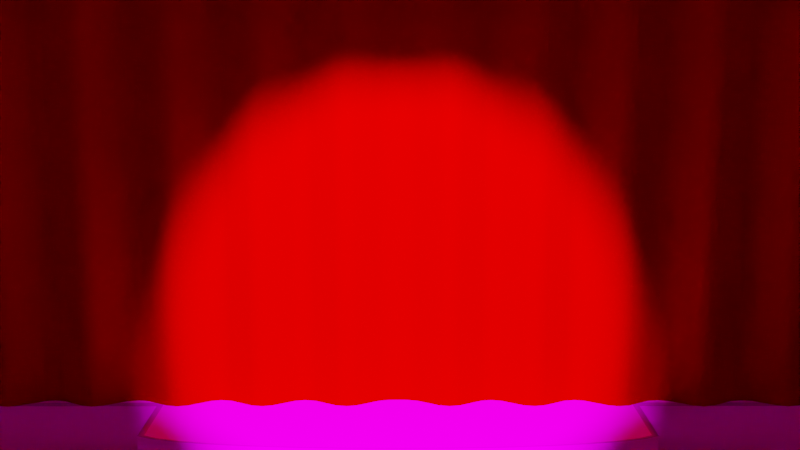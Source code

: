 # Source: stage.blend  (saved by Blender 2.82.7; exported with 4.5.12 LTS)
import bpy
from mathutils import Matrix  # noqa: F401  (used for matrix-valued properties, if any)

bpy.ops.wm.read_factory_settings(use_empty=True)
scene = bpy.context.scene
scene.name = 'Scene'

# ---- collections
col_collection = bpy.data.collections.new('Collection'); scene.collection.children.link(col_collection)

# ---- images (referenced by path relative to the original .blend; pixels are not part of the script)
import os
ASSET_DIR = os.environ.get("B2B_ASSET_DIR", "")  # directory of the original .blend (textures are referenced by path, not embedded)
HERE = os.path.dirname(os.path.abspath(__file__))  # packed textures are extracted next to this script under _unpacked/

def load_image(name, relpath, width, height, colorspace="sRGB"):
    """Load a texture the original file referenced (path relative to the .blend, or extracted next to this script)."""
    p = next((c for c in (os.path.join(HERE, relpath), os.path.join(ASSET_DIR, relpath)) if relpath and os.path.exists(c)), "")
    if p:
        img = bpy.data.images.load(p, check_existing=True)
        img.name = name
    else:  # same state as the original file: an image datablock whose file is absent (Cycles renders it pink)
        img = bpy.data.images.new(name, width, height)
        img.source = "FILE"
        img.filepath = "//" + (relpath or name)
    img.colorspace_settings.name = colorspace
    return img
img_wood2_color_jpg_001 = load_image('wood2_COLOR.jpg.001', 'wood2_COLOR.jpg', 1024, 1024, 'sRGB')
img_diffuse_png_001 = load_image('diffuse.png.001', 'diffuse.png', 1024, 1024, 'sRGB')
img_bump_png_001 = load_image('bump.png.001', 'bump.png', 1024, 1024, 'sRGB')
img_painted_wall_png = load_image('painted_wall.png', 'painted_wall.png', 1024, 1024, 'sRGB')

# ---- materials (node trees are filled in below, after node groups)
mat_material_002 = bpy.data.materials.new('Material.002')
mat_material_002.use_transparent_shadow = False
mat_material = bpy.data.materials.new('Material')
mat_material.use_transparent_shadow = False
mat_material_001 = bpy.data.materials.new('Material.001')
mat_material_001.use_transparent_shadow = False
mat_back = bpy.data.materials.new('back')
mat_back.use_transparent_shadow = False
mat_floor = bpy.data.materials.new('floor')
mat_floor.use_transparent_shadow = False
mat_sides = bpy.data.materials.new('sides')
mat_sides.use_transparent_shadow = False
mat_front = bpy.data.materials.new('front')
mat_front.use_transparent_shadow = False
mat_ceiling = bpy.data.materials.new('ceiling')
mat_ceiling.use_transparent_shadow = False

# ---- material node trees
mat_material_002.use_nodes = True; mat_material_002.node_tree.nodes.clear()
_N = mat_material_002.node_tree.nodes; _L = mat_material_002.node_tree.links
n0 = _N.new('ShaderNodeOutputMaterial'); n0.name = 'Material Output'; n0.location = (300, 300)
n1 = _N.new('ShaderNodeBsdfPrincipled'); n1.name = 'Principled BSDF'; n1.location = (10, 300)
n1.distribution = 'GGX'
n1.subsurface_method = 'BURLEY'
n1.inputs[2].default_value = 1.0
n1.inputs[3].default_value = 1.45
n1.inputs[13].default_value = 0.0
n1.inputs[27].default_value = (0.0, 0.0, 0.0, 1.0)
n1.inputs[28].default_value = 1.0
n2 = _N.new('ShaderNodeTexImage'); n2.name = 'Image Texture'; n2.location = (-415, 276)
n2.image = img_wood2_color_jpg_001
_L.new(n1.outputs[0], n0.inputs[0])
_L.new(n2.outputs[0], n1.inputs[0])
n0.is_active_output = True
mat_material.use_nodes = True; mat_material.node_tree.nodes.clear()
_N = mat_material.node_tree.nodes; _L = mat_material.node_tree.links
n0 = _N.new('ShaderNodeOutputMaterial'); n0.name = 'Material Output'; n0.location = (300, 300)
n1 = _N.new('ShaderNodeBsdfPrincipled'); n1.name = 'Principled BSDF'; n1.location = (10, 300)
n1.distribution = 'GGX'
n1.subsurface_method = 'BURLEY'
n1.inputs[2].default_value = 1.0
n1.inputs[3].default_value = 1.45
n1.inputs[13].default_value = 0.0
n1.inputs[27].default_value = (0.0, 0.0, 0.0, 1.0)
n1.inputs[28].default_value = 1.0
n2 = _N.new('ShaderNodeTexImage'); n2.name = 'Image Texture'; n2.location = (-839, 259)
n2.image = img_wood2_color_jpg_001
n3 = _N.new('ShaderNodeRGB'); n3.name = 'RGB'; n3.location = (-690, 4)
n3.outputs[0].default_value = (0.6038, 0.6038, 0.6038, 1.0)
n4 = _N.new('ShaderNodeMix'); n4.name = 'Mix'; n4.location = (-346, 114)
n4.width = 215
n4.data_type = 'RGBA'
n4.blend_type = 'MULTIPLY'
n4.inputs[0].default_value = 1.0
_L.new(n1.outputs[0], n0.inputs[0])
_L.new(n2.outputs[0], n4.inputs[6])
_L.new(n4.outputs[2], n1.inputs[0])
_L.new(n3.outputs[0], n4.inputs[7])
n0.is_active_output = True
mat_material_001.use_nodes = True; mat_material_001.node_tree.nodes.clear()
_N = mat_material_001.node_tree.nodes; _L = mat_material_001.node_tree.links
n0 = _N.new('ShaderNodeOutputMaterial'); n0.name = 'Material Output'; n0.location = (300, 300)
n1 = _N.new('ShaderNodeBsdfPrincipled'); n1.name = 'Principled BSDF'; n1.location = (10, 300)
n1.distribution = 'GGX'
n1.subsurface_method = 'BURLEY'
n1.inputs[2].default_value = 0.0
n1.inputs[3].default_value = 1.45
n1.inputs[13].default_value = 0.0
n1.inputs[20].default_value = 0.0
n1.inputs[27].default_value = (0.0, 0.0, 0.0, 1.0)
n1.inputs[28].default_value = 1.0
n2 = _N.new('ShaderNodeRGB'); n2.name = 'RGB'; n2.location = (-305, 233)
n2.outputs[0].default_value = (0.3421, 0.0, 0.0, 1.0)
_L.new(n1.outputs[0], n0.inputs[0])
_L.new(n2.outputs[0], n1.inputs[0])
n0.is_active_output = True
mat_back.use_nodes = True; mat_back.node_tree.nodes.clear()
_N = mat_back.node_tree.nodes; _L = mat_back.node_tree.links
n0 = _N.new('ShaderNodeOutputMaterial'); n0.name = 'Material Output'; n0.location = (300, 300)
n1 = _N.new('ShaderNodeBsdfPrincipled'); n1.name = 'Principled BSDF'; n1.location = (10, 300)
n1.distribution = 'GGX'
n1.subsurface_method = 'BURLEY'
n1.inputs[3].default_value = 1.45
n1.inputs[27].default_value = (0.0, 0.0, 0.0, 1.0)
n1.inputs[28].default_value = 1.0
_L.new(n1.outputs[0], n0.inputs[0])
n0.is_active_output = True
mat_floor.use_nodes = True; mat_floor.node_tree.nodes.clear()
_N = mat_floor.node_tree.nodes; _L = mat_floor.node_tree.links
n0 = _N.new('ShaderNodeOutputMaterial'); n0.name = 'Material Output'; n0.location = (300, 300)
n1 = _N.new('ShaderNodeBsdfPrincipled'); n1.name = 'Principled BSDF'; n1.location = (10, 300)
n1.distribution = 'GGX'
n1.subsurface_method = 'BURLEY'
n1.inputs[3].default_value = 1.45
n1.inputs[27].default_value = (0.0, 0.0, 0.0, 1.0)
n1.inputs[28].default_value = 1.0
n2 = _N.new('ShaderNodeBump'); n2.name = 'Bump'; n2.location = (-378, -134)
n2.inputs[1].default_value = 1.0
n2.inputs[2].default_value = 1.0
n3 = _N.new('ShaderNodeNormalMap'); n3.name = 'Normal Map'; n3.location = (-655, -218)
n4 = _N.new('ShaderNodeTexImage'); n4.name = 'Image Texture'; n4.location = (-476, 220)
n4.image = img_diffuse_png_001
n5 = _N.new('ShaderNodeTexImage'); n5.name = 'Image Texture.001'; n5.location = (-991, -287)
n5.image = img_bump_png_001
_L.new(n1.outputs[0], n0.inputs[0])
_L.new(n4.outputs[0], n1.inputs[0])
_L.new(n3.outputs[0], n2.inputs[4])
_L.new(n2.outputs[0], n1.inputs[5])
_L.new(n5.outputs[0], n3.inputs[1])
n0.is_active_output = True
mat_sides.use_nodes = True; mat_sides.node_tree.nodes.clear()
_N = mat_sides.node_tree.nodes; _L = mat_sides.node_tree.links
n0 = _N.new('ShaderNodeOutputMaterial'); n0.name = 'Material Output'; n0.location = (300, 300)
n1 = _N.new('ShaderNodeBsdfPrincipled'); n1.name = 'Principled BSDF'; n1.location = (10, 300)
n1.distribution = 'GGX'
n1.subsurface_method = 'BURLEY'
n1.inputs[3].default_value = 1.45
n1.inputs[27].default_value = (0.0, 0.0, 0.0, 1.0)
n1.inputs[28].default_value = 1.0
n2 = _N.new('ShaderNodeTexImage'); n2.name = 'Image Texture'; n2.location = (-433, 261)
n2.image = img_painted_wall_png
_L.new(n1.outputs[0], n0.inputs[0])
_L.new(n2.outputs[0], n1.inputs[0])
n0.is_active_output = True
mat_front.use_nodes = True; mat_front.node_tree.nodes.clear()
_N = mat_front.node_tree.nodes; _L = mat_front.node_tree.links
n0 = _N.new('ShaderNodeOutputMaterial'); n0.name = 'Material Output'; n0.location = (300, 300)
n1 = _N.new('ShaderNodeBsdfPrincipled'); n1.name = 'Principled BSDF'; n1.location = (10, 300)
n1.distribution = 'GGX'
n1.subsurface_method = 'BURLEY'
n1.inputs[2].default_value = 1.0
n1.inputs[3].default_value = 1.45
n1.inputs[13].default_value = 0.0
n1.inputs[27].default_value = (0.0, 0.0, 0.0, 1.0)
n1.inputs[28].default_value = 1.0
n2 = _N.new('ShaderNodeTexImage'); n2.name = 'Image Texture'; n2.location = (-375, 243)
n2.image = img_wood2_color_jpg_001
_L.new(n1.outputs[0], n0.inputs[0])
_L.new(n2.outputs[0], n1.inputs[0])
n0.is_active_output = True
mat_ceiling.use_nodes = True; mat_ceiling.node_tree.nodes.clear()
_N = mat_ceiling.node_tree.nodes; _L = mat_ceiling.node_tree.links
n0 = _N.new('ShaderNodeOutputMaterial'); n0.name = 'Material Output'; n0.location = (300, 300)
n1 = _N.new('ShaderNodeBsdfPrincipled'); n1.name = 'Principled BSDF'; n1.location = (10, 300)
n1.distribution = 'GGX'
n1.subsurface_method = 'BURLEY'
n1.inputs[2].default_value = 1.0
n1.inputs[3].default_value = 1.45
n1.inputs[13].default_value = 0.0
n1.inputs[27].default_value = (0.0, 0.0, 0.0, 1.0)
n1.inputs[28].default_value = 1.0
n2 = _N.new('ShaderNodeTexImage'); n2.name = 'Image Texture'; n2.location = (-535, 174)
n2.image = img_wood2_color_jpg_001
_L.new(n1.outputs[0], n0.inputs[0])
_L.new(n2.outputs[0], n1.inputs[0])
n0.is_active_output = True

# ---- world
world_world = bpy.data.worlds.new('World'); scene.world = world_world
world_world.use_nodes = True; world_world.node_tree.nodes.clear()
_N = world_world.node_tree.nodes; _L = world_world.node_tree.links
n0 = _N.new('ShaderNodeOutputWorld'); n0.name = 'World Output'; n0.location = (300, 300)
n1 = _N.new('ShaderNodeBackground'); n1.name = 'Background'; n1.location = (10, 300)
n1.inputs[0].default_value = (0.05088, 0.05088, 0.05088, 1.0)
_L.new(n1.outputs[0], n0.inputs[0])
n0.is_active_output = True
world_world.color = (0.05088, 0.05088, 0.05088)
world_world.use_sun_shadow = False
world_world.sun_shadow_jitter_overblur = 0.0

# ---- cameras
cam_camera_001 = bpy.data.cameras.new('Camera.001')

# ---- lights
light_spot = bpy.data.lights.new('Spot', 'SPOT')
light_spot.transmission_factor = 0.0
light_spot.energy = 1e+04
light_spot.shadow_soft_size = 0.25
light_spot.shadow_maximum_resolution = 0.006
light_spot.use_absolute_resolution = True
light_spot.spot_size = 0.4363
light_spot_001 = bpy.data.lights.new('Spot.001', 'SPOT')
light_spot_001.transmission_factor = 0.0
light_spot_001.energy = 1e+04
light_spot_001.shadow_soft_size = 0.25
light_spot_001.shadow_maximum_resolution = 0.006
light_spot_001.use_absolute_resolution = True
light_spot_001.spot_size = 0.4363

# ---- meshes
me_circle = bpy.data.meshes.new('Circle')
me_circle.from_pydata([(1.814e-06, 0.8039, 0.0), (-1.171, 0.7847, 0.0), (-2.296, 0.7278, 0.0), (-3.333, 0.6354, 0.0), (-4.243, 0.511, 0.0), (-4.989, 0.3595, 0.0), (-5.543, 0.1866, 0.0), (-5.885, -0.001008, 0.0), (5.885, -0.001007, 0.0), (5.543, 0.1866, 0.0), (4.989, 0.3595, 0.0), (4.243, 0.511, 0.0), (3.333, 0.6354, 0.0), (2.296, 0.7278, 0.0), (1.171, 0.7847, 0.0), (-5.885, -11.12, 0.0), (5.885, -11.12, 0.0), (1.814e-06, 0.8039, 2.0), (-1.171, 0.7847, 2.0), (-2.296, 0.7278, 2.0), (-3.333, 0.6354, 2.0), (-4.243, 0.511, 2.0), (-4.989, 0.3595, 2.0), (-5.543, 0.1866, 2.0), (-5.885, -0.001008, 2.0), (5.885, -0.001007, 2.0), (5.543, 0.1866, 2.0), (4.989, 0.3595, 2.0), (4.243, 0.511, 2.0), (3.333, 0.6354, 2.0), (2.296, 0.7278, 2.0), (1.171, 0.7847, 2.0), (-5.885, -11.12, 2.0), (5.885, -11.12, 2.0), (-5.885, -2.04, 0.0), (-5.885, -2.04, 2.0), (5.885, -2.04, 0.0), (5.885, -2.04, 2.0), (-15.01, -11.12, 0.0), (-15.01, -11.12, 2.0), (15.01, -11.12, 2.0), (15.01, -11.12, 0.0), (-15.01, -2.04, 0.0), (-15.01, -2.04, 2.0), (15.01, -2.04, 2.0), (15.01, -2.04, 0.0), (1.771e-06, 0.7344, 2.0), (-1.141, 0.7157, 2.0), (-2.239, 0.6602, 2.0), (-3.25, 0.5701, 2.0), (-4.137, 0.4489, 2.0), (-4.864, 0.3011, 2.0), (-5.405, 0.1325, 2.0), (-5.738, -0.05036, 2.0), (5.738, -0.05036, 2.0), (5.405, 0.1325, 2.0), (4.864, 0.3011, 2.0), (4.137, 0.4489, 2.0), (3.25, 0.5701, 2.0), (2.239, 0.6602, 2.0), (1.141, 0.7157, 2.0), (-5.738, -10.89, 2.0), (5.738, -10.89, 2.0), (-5.738, -2.305, 2.0), (5.738, -2.305, 2.0), (-14.63, -10.89, 2.0), (14.63, -10.89, 2.0), (-14.63, -2.305, 2.0), (14.63, -2.305, 2.0)], [], [(12, 13, 30, 29), (4, 5, 22, 21), (13, 14, 31, 30), (5, 6, 23, 22), (14, 0, 17, 31), (6, 7, 24, 23), (8, 9, 26, 25), (0, 1, 18, 17), (36, 8, 25, 37), (9, 10, 27, 26), (1, 2, 19, 18), (15, 16, 33, 32), (10, 11, 28, 27), (2, 3, 20, 19), (11, 12, 29, 28), (3, 4, 21, 20), (36, 37, 44, 45), (24, 7, 34, 35), (38, 39, 43, 42), (40, 41, 45, 44), (16, 36, 45, 41), (33, 16, 41, 40), (34, 15, 38, 42), (15, 32, 39, 38), (35, 34, 42, 43), (0, 14, 13, 12, 11, 10, 9, 8, 36, 16, 15, 34, 7, 6, 5, 4, 3, 2, 1), (21, 22, 51, 50), (46, 47, 48, 49, 50, 51, 52, 53, 63, 67, 65, 61, 62, 66, 68, 64, 54, 55, 56, 57, 58, 59, 60), (30, 31, 60, 59), (43, 39, 65, 67), (22, 23, 52, 51), (35, 43, 67, 63), (31, 17, 46, 60), (23, 24, 53, 52), (24, 35, 63, 53), (39, 32, 61, 65), (37, 25, 54, 64), (25, 26, 55, 54), (17, 18, 47, 46), (32, 33, 62, 61), (26, 27, 56, 55), (18, 19, 48, 47), (40, 44, 68, 66), (27, 28, 57, 56), (19, 20, 49, 48), (33, 40, 66, 62), (28, 29, 58, 57), (20, 21, 50, 49), (44, 37, 64, 68), (29, 30, 59, 58)])
me_circle.polygons.foreach_set('use_smooth', [True] * 50)
me_circle.polygons.foreach_set('material_index', [0, 0, 0, 0, 0, 0, 0, 0, 0, 0, 0, 0, 0, 0, 0, 0, 0, 0, 0, 0, 0, 0, 0, 0, 0, 0, 1, 0, 1, 1, 1, 1, 1, 1, 1, 1, 1, 1, 1, 1, 1, 1, 1, 1, 1, 1, 1, 1, 1, 1])
_k = set([(34, 35), (36, 37)])
me_circle.attributes.new('sharp_edge', 'BOOLEAN', 'EDGE').data.foreach_set('value', [ (min(e.vertices), max(e.vertices)) in _k for e in me_circle.edges])
_uv = me_circle.uv_layers.new(name='UVMap')
_uv.uv.foreach_set('vector', [1.353, 0.1921, 1.112, 0.1921, 1.112, 0.6571, 1.353, 0.6571, -0.4084, 0.1921, -0.5819, 0.1921, -0.5819, 0.6571, -0.4084, 0.6571, 1.112, 0.1921, 0.8503, 0.1921, 0.8503, 0.6571, 1.112, 0.6571, -0.5819, 0.1921, -0.7108, 0.1921, -0.7108, 0.6571, -0.5819, 0.6571, 0.8503, 0.1921, 0.5781, 0.1921, 0.5781, 0.6571, 0.8503, 0.6571, -0.7108, 0.1921, -0.7902, 0.1921, -0.7902, 0.6571, -0.7108, 0.6571, 1.946, 0.1921, 1.867, 0.1921, 1.867, 0.6571, 1.946, 0.6571, 0.5781, 0.1921, 0.306, 0.1921, 0.306, 0.6571, 0.5781, 0.6571, 0.6952, 0.1921, 1.169, 0.1921, 1.169, 0.6571, 0.6952, 0.6571, 1.867, 0.1921, 1.738, 0.1921, 1.738, 0.6571, 1.867, 0.6571, 0.306, 0.1921, 0.04424, 0.1921, 0.04424, 0.6571, 0.306, 0.6571, 0.8332, -0.6766, 0.8332, 3.245, 0.1668, 3.245, 0.1668, -0.6766, 1.738, 0.1921, 1.565, 0.1921, 1.565, 0.6571, 1.738, 0.6571, 0.04424, 0.1921, -0.197, 0.1921, -0.197, 0.6571, 0.04424, 0.6571, 1.565, 0.1921, 1.353, 0.1921, 1.353, 0.6571, 1.565, 0.6571, -0.197, 0.1921, -0.4084, 0.1921, -0.4084, 0.6571, -0.197, 0.6571, 1.946, 0.1921, 1.946, 0.6571, 4.068, 0.6571, 4.068, 0.1921, 1.169, 0.6571, 1.169, 0.1921, 0.6952, 0.1921, 0.6952, 0.6571, 0.8332, -1.573, 0.1668, -1.573, 0.1668, 1.452, 0.8332, 1.452, 0.1668, -1.573, 0.8332, -1.573, 0.8332, 1.452, 0.1668, 1.452, 3.357, 3.245, 0.3322, 3.245, 0.3322, 6.284, 3.357, 6.284, 0.1668, 3.245, 0.8332, 3.245, 0.8332, 6.284, 0.1668, 6.284, 0.3322, -0.6766, 3.357, -0.6766, 3.357, -3.716, 0.3322, -3.716, 0.8332, -0.6766, 0.1668, -0.6766, 0.1668, -3.716, 0.8332, -3.716, -0.7902, 0.6571, -0.7902, 0.1921, -2.911, 0.1921, -2.911, 0.6571, -0.6152, 1.284, -0.6087, 1.674, -0.5898, 2.049, -0.559, 2.395, -0.5176, 2.697, -0.4671, 2.946, -0.4095, 3.131, -0.347, 3.245, 0.3322, 3.245, 3.357, 3.245, 3.357, -0.6766, 0.3322, -0.6766, -0.347, -0.6766, -0.4095, -0.5629, -0.4671, -0.3782, -0.5176, -0.1295, -0.559, 0.1734, -0.5898, 0.519, -0.6087, 0.894, -1.69, -0.9133, -1.639, -1.162, -1.62, -1.12, -1.669, -0.878, -1.787, 0.5, -1.781, 0.1101, -1.762, -0.2649, -1.731, -0.6105, -1.69, -0.9133, -1.639, -1.162, -1.582, -1.347, -1.519, -1.46, -0.749, -1.46, -0.749, -4.499, 2.185, -4.499, 2.185, -1.46, 2.185, 2.46, 2.185, 5.499, -0.749, 5.499, -0.749, 2.46, -1.519, 2.46, -1.582, 2.347, -1.639, 2.162, -1.69, 1.913, -1.731, 1.61, -1.762, 1.265, -1.781, 0.8899, -1.762, 1.265, -1.781, 0.89, -1.758, 0.8802, -1.739, 1.246, -0.8401, -4.499, 2.185, -4.499, 2.108, -4.374, -0.7518, -4.374, -1.639, -1.162, -1.582, -1.347, -1.564, -1.3, -1.62, -1.12, -0.8401, -1.46, -0.8401, -4.499, -0.7518, -4.374, -0.7518, -1.411, -1.781, 0.89, -1.787, 0.5, -1.764, 0.5, -1.758, 0.8802, -1.582, -1.347, -1.519, -1.46, -1.503, -1.411, -1.564, -1.3, -1.519, -1.46, -0.8401, -1.46, -0.7518, -1.411, -1.503, -1.411, 2.185, -4.499, 2.185, -1.46, 2.108, -1.411, 2.108, -4.374, -0.8401, 2.46, -1.519, 2.46, -1.503, 2.411, -0.7518, 2.411, -1.519, 2.46, -1.582, 2.347, -1.564, 2.3, -1.503, 2.411, -1.787, 0.5, -1.781, 0.1101, -1.758, 0.1198, -1.764, 0.5, 2.185, -1.46, 2.185, 2.46, 2.108, 2.411, 2.108, -1.411, -1.582, 2.347, -1.639, 2.162, -1.62, 2.12, -1.564, 2.3, -1.781, 0.1101, -1.762, -0.2649, -1.739, -0.2457, -1.758, 0.1198, 2.185, 5.499, -0.8401, 5.499, -0.7518, 5.374, 2.108, 5.374, -1.639, 2.162, -1.69, 1.913, -1.669, 1.878, -1.62, 2.12, -1.762, -0.2649, -1.731, -0.6104, -1.709, -0.5827, -1.739, -0.2457, 2.185, 2.46, 2.185, 5.499, 2.108, 5.374, 2.108, 2.411, -1.69, 1.913, -1.731, 1.61, -1.709, 1.583, -1.669, 1.878, -1.731, -0.6104, -1.69, -0.9133, -1.669, -0.878, -1.709, -0.5827, -0.8401, 5.499, -0.8401, 2.46, -0.7518, 2.411, -0.7518, 5.374, -1.731, 1.61, -1.762, 1.265, -1.739, 1.246, -1.709, 1.583])
me_circle.materials.append(mat_material_002)
me_circle.materials.append(mat_material)
me_circle.use_remesh_fix_poles = True
me_circle.use_remesh_preserve_attributes = False
me_circle.use_mirror_vertex_groups = False
me_circle.update()
me_plane = bpy.data.meshes.new('Plane')
me_plane.from_pydata([(-0.03116, -2.5, 14.0), (0.485, -2.417, 14.0), (1.001, -2.083, 14.0), (1.517, -2.083, 14.0), (2.033, -2.417, 14.0), (2.549, -2.417, 14.0), (3.066, -2.083, 14.0), (3.582, -2.083, 14.0), (4.098, -2.417, 14.0), (4.614, -2.417, 14.0), (5.13, -2.083, 14.0), (5.646, -2.083, 14.0), (6.162, -2.417, 14.0), (6.679, -2.417, 14.0), (7.195, -2.083, 14.0), (7.711, -2.083, 14.0), (8.227, -2.417, 14.0), (8.743, -2.417, 14.0), (9.259, -2.083, 14.0), (9.775, -2.083, 14.0), (10.29, -2.417, 14.0), (10.81, -2.417, 14.0), (11.32, -2.083, 14.0), (11.84, -2.083, 14.0), (12.36, -2.417, 14.0), (12.87, -2.417, 14.0), (13.39, -2.083, 14.0), (13.9, -2.083, 14.0), (14.42, -2.417, 14.0), (14.94, -2.5, 14.0), (14.94, -2.5, 2.0), (14.42, -2.417, 2.0), (13.9, -2.083, 2.0), (13.39, -2.083, 2.0), (12.87, -2.417, 2.0), (12.36, -2.417, 2.0), (11.84, -2.083, 2.0), (11.32, -2.083, 2.0), (10.81, -2.417, 2.0), (10.29, -2.417, 2.0), (9.775, -2.083, 2.0), (9.259, -2.083, 2.0), (8.743, -2.417, 2.0), (8.227, -2.417, 2.0), (7.711, -2.083, 2.0), (7.195, -2.083, 2.0), (6.679, -2.417, 2.0), (6.162, -2.417, 2.0), (5.646, -2.083, 2.0), (5.13, -2.083, 2.0), (4.614, -2.417, 2.0), (4.098, -2.417, 2.0), (3.582, -2.083, 2.0), (3.066, -2.083, 2.0), (2.549, -2.417, 2.0), (2.033, -2.417, 2.0), (1.517, -2.083, 2.0), (1.001, -2.083, 2.0), (0.485, -2.417, 2.0), (-0.03116, -2.5, 2.0), (0.2269, -2.49, 14.0), (1.259, -2.021, 14.0), (2.291, -2.479, 14.0), (3.324, -2.021, 14.0), (4.356, -2.479, 14.0), (5.388, -2.021, 14.0), (6.42, -2.479, 14.0), (7.453, -2.021, 14.0), (8.485, -2.479, 14.0), (9.517, -2.021, 14.0), (10.55, -2.479, 14.0), (11.58, -2.021, 14.0), (12.61, -2.479, 14.0), (13.65, -2.021, 14.0), (14.68, -2.49, 14.0), (14.68, -2.49, 2.0), (13.65, -2.021, 2.0), (12.61, -2.479, 2.0), (11.58, -2.021, 2.0), (10.55, -2.479, 2.0), (9.517, -2.021, 2.0), (8.485, -2.479, 2.0), (7.453, -2.021, 2.0), (6.42, -2.479, 2.0), (5.388, -2.021, 2.0), (4.356, -2.479, 2.0), (3.324, -2.021, 2.0), (2.291, -2.479, 2.0), (1.259, -2.021, 2.0), (0.2269, -2.49, 2.0)], [], [(63, 86, 53, 6), (46, 83, 66, 13), (18, 41, 42, 17), (69, 80, 41, 18), (71, 78, 37, 22), (22, 37, 38, 21), (27, 32, 76, 73), (60, 89, 59, 0), (61, 88, 57, 2), (1, 58, 89, 60), (2, 57, 58, 1), (4, 55, 56, 3), (5, 54, 87, 62), (62, 87, 55, 4), (6, 53, 54, 5), (7, 52, 86, 63), (8, 51, 52, 7), (64, 85, 51, 8), (9, 50, 85, 64), (10, 49, 50, 9), (11, 48, 84, 65), (11, 12, 47, 48), (27, 28, 31, 32), (66, 83, 47, 12), (14, 45, 46, 13), (15, 44, 82, 67), (67, 82, 45, 14), (16, 43, 44, 15), (68, 81, 43, 16), (17, 42, 81, 68), (19, 40, 80, 69), (70, 79, 39, 20), (20, 39, 40, 19), (3, 56, 88, 61), (21, 38, 79, 70), (24, 35, 36, 23), (25, 34, 77, 72), (72, 77, 35, 24), (73, 76, 33, 26), (26, 33, 34, 25), (65, 84, 49, 10), (29, 30, 75, 74), (74, 75, 31, 28), (23, 36, 78, 71)])
me_plane.polygons.foreach_set('use_smooth', [True] * 44)
_k = {(0, 60): 1.0, (1, 60): 1.0, (28, 74): 1.0, (29, 74): 1.0, (30, 75): 1.0, (31, 75): 1.0, (58, 89): 1.0, (59, 89): 1.0, (0, 59): 1.0, (29, 30): 1.0}
me_plane.attributes.new('crease_edge', 'FLOAT', 'EDGE').data.foreach_set('value', [_k.get((min(e.vertices), max(e.vertices)), 0.0) for e in me_plane.edges])
_uv = me_plane.uv_layers.new(name='UVMap')
_uv.uv.foreach_set('vector', [0.2419, 0.0, 0.2419, 1.0, 0.2258, 1.0, 0.2258, 0.0, 0.4516, 1.0, 0.4355, 1.0, 0.4355, 0.0, 0.4516, 0.0, 0.6129, 0.0, 0.6129, 1.0, 0.5806, 1.0, 0.5806, 0.0, 0.629, 0.0, 0.629, 1.0, 0.6129, 1.0, 0.6129, 0.0, 0.7581, 0.0, 0.7581, 1.0, 0.7419, 1.0, 0.7419, 0.0, 0.7419, 0.0, 0.7419, 1.0, 0.7097, 1.0, 0.7097, 0.0, 0.9032, 0.0, 0.9032, 1.0, 0.8871, 1.0, 0.8871, 0.0, 0.04839, 0.0, 0.04839, 1.0, 0.03226, 1.0, 0.03226, 0.0, 0.1129, 0.0, 0.1129, 1.0, 0.09677, 1.0, 0.09677, 0.0, 0.06452, 0.0, 0.06452, 1.0, 0.04839, 1.0, 0.04839, 0.0, 0.09677, 0.0, 0.09677, 1.0, 0.06452, 1.0, 0.06452, 0.0, 0.1613, 0.0, 0.1613, 1.0, 0.129, 1.0, 0.129, 0.0, 0.1935, 0.0, 0.1935, 1.0, 0.1774, 1.0, 0.1774, 0.0, 0.1774, 0.0, 0.1774, 1.0, 0.1613, 1.0, 0.1613, 0.0, 0.2258, 0.0, 0.2258, 1.0, 0.1935, 1.0, 0.1935, 0.0, 0.2581, 0.0, 0.2581, 1.0, 0.2419, 1.0, 0.2419, 0.0, 0.2903, 0.0, 0.2903, 1.0, 0.2581, 1.0, 0.2581, 0.0, 0.3065, 0.0, 0.3065, 1.0, 0.2903, 1.0, 0.2903, 0.0, 0.3226, 0.0, 0.3226, 1.0, 0.3065, 1.0, 0.3065, 0.0, 0.3548, 0.0, 0.3548, 1.0, 0.3226, 1.0, 0.3226, 0.0, 0.3871, 0.0, 0.3871, 1.0, 0.371, 1.0, 0.371, 0.0, 0.3871, 0.0, 0.4194, 0.0, 0.4194, 1.0, 0.3871, 1.0, 0.9032, 0.0, 0.9355, 0.0, 0.9355, 1.0, 0.9032, 1.0, 0.4355, 0.0, 0.4355, 1.0, 0.4194, 1.0, 0.4194, 0.0, 0.4839, 0.0, 0.4839, 1.0, 0.4516, 1.0, 0.4516, 0.0, 0.5161, 0.0, 0.5161, 1.0, 0.5, 1.0, 0.5, 0.0, 0.5, 0.0, 0.5, 1.0, 0.4839, 1.0, 0.4839, 0.0, 0.5484, 0.0, 0.5484, 1.0, 0.5161, 1.0, 0.5161, 0.0, 0.5645, 0.0, 0.5645, 1.0, 0.5484, 1.0, 0.5484, 0.0, 0.5806, 0.0, 0.5806, 1.0, 0.5645, 1.0, 0.5645, 0.0, 0.6452, 0.0, 0.6452, 1.0, 0.629, 1.0, 0.629, 0.0, 0.6935, 0.0, 0.6935, 1.0, 0.6774, 1.0, 0.6774, 0.0, 0.6774, 0.0, 0.6774, 1.0, 0.6452, 1.0, 0.6452, 0.0, 0.129, 0.0, 0.129, 1.0, 0.1129, 1.0, 0.1129, 0.0, 0.7097, 0.0, 0.7097, 1.0, 0.6935, 1.0, 0.6935, 0.0, 0.8065, 0.0, 0.8065, 1.0, 0.7742, 1.0, 0.7742, 0.0, 0.8387, 0.0, 0.8387, 1.0, 0.8226, 1.0, 0.8226, 0.0, 0.8226, 0.0, 0.8226, 1.0, 0.8065, 1.0, 0.8065, 0.0, 0.8871, 0.0, 0.8871, 1.0, 0.871, 1.0, 0.871, 0.0, 0.871, 0.0, 0.871, 1.0, 0.8387, 1.0, 0.8387, 0.0, 0.371, 0.0, 0.371, 1.0, 0.3548, 1.0, 0.3548, 0.0, 0.9677, 0.0, 0.9677, 1.0, 0.9516, 1.0, 0.9516, 0.0, 0.9516, 0.0, 0.9516, 1.0, 0.9355, 1.0, 0.9355, 0.0, 0.7742, 0.0, 0.7742, 1.0, 0.7581, 1.0, 0.7581, 0.0])
me_plane.materials.append(mat_material_001)
me_plane.use_remesh_fix_poles = True
me_plane.use_remesh_preserve_attributes = False
me_plane.use_mirror_vertex_groups = False
me_plane.update()
me_plane_001 = bpy.data.meshes.new('Plane.001')
me_plane_001.from_pydata([(-5.74, -2.773, 0.0), (5.74, -2.773, 0.0), (-5.74, 14.44, 0.0), (5.74, 14.44, 0.0), (-5.74, 14.44, 9.738), (5.74, 14.44, 9.738), (-5.74, 1.119, 0.0), (5.74, 1.119, 0.0), (5.74, 14.44, 4.869), (5.74, -2.773, 4.869), (-5.74, -2.773, 4.869), (-5.74, 14.44, 4.869), (-5.74, 1.119, 4.869), (5.74, 1.119, 4.869), (-5.74, 1.119, 4.869), (5.74, 1.119, 4.869), (-5.74, 1.119, 6.461), (5.74, 1.119, 6.461), (-5.74, -2.767, 6.461), (5.74, -2.767, 6.461)], [], [(6, 7, 3, 2), (14, 11, 4, 16), (8, 5, 4, 11), (5, 17, 16, 4), (8, 13, 15, 17, 5), (0, 1, 7, 6), (1, 9, 13, 7), (2, 11, 12, 6), (0, 10, 9, 1), (3, 8, 11, 2), (6, 12, 10, 0), (7, 13, 8, 3), (16, 17, 15, 14), (16, 17, 19, 18), (9, 10, 18, 19), (13, 9, 19, 17, 15), (12, 14, 16, 18, 10)])
me_plane_001.polygons.foreach_set('material_index', [1, 2, 0, 4, 2, 1, 2, 2, 2, 0, 2, 2, 3, 4, 2, 2, 2])
_uv = me_plane_001.uv_layers.new(name='UVMap')
_uv.uv.foreach_set('vector', [1.048, -0.4446, 1.048, 1.334, -0.4998, 1.334, -0.4998, -0.4446, 2.458, 0.1485, 5.499, 0.1475, 5.5, 1.259, 2.458, 0.512, 1.0, 1.0, 1.0, 1.0, 0.0, 1.0, 0.0, 1.0, -3.506, -2.934, 4.285, -2.934, 4.285, 3.586, -3.506, 3.586, -4.459, 0.07883, -1.967, 0.1365, -1.968, 0.156, -1.974, 0.4871, -4.5, 0.9922, 1.5, -0.4446, 1.5, 1.334, 1.048, 1.334, 1.048, -0.4446, -1.072, -0.9244, -1.038, 0.1643, -1.967, 0.1365, -1.949, -0.8847, 5.481, -1.03, 5.5, 0.08178, 2.458, 0.133, 2.439, -0.979, 1.55, -0.964, 1.569, 0.1489, -1.038, 0.1643, -1.072, -0.9244, 1.0, 1.0, 1.0, 1.0, 0.0, 1.0, 0.0, 1.0, 2.439, -0.979, 2.458, 0.133, 1.569, 0.1489, 1.55, -0.964, -1.949, -0.8847, -1.967, 0.1365, -4.459, 0.07883, -4.478, -0.8565, -0.624, 5.5, -0.624, -4.5, 0.7627, -4.5, 0.7627, 5.5, 4.285, 3.586, 4.285, -2.934, 5.808, -2.568, 5.808, 3.221, -1.038, 0.1643, 1.569, 0.1489, 1.571, 0.5123, -1.049, 0.5311, -1.967, 0.1365, -1.038, 0.1643, -1.049, 0.5311, -1.974, 0.4871, -1.968, 0.156, 2.458, 0.133, 2.458, 0.1485, 2.458, 0.512, 1.571, 0.5123, 1.569, 0.1489])
me_plane_001.materials.append(mat_back)
me_plane_001.materials.append(mat_floor)
me_plane_001.materials.append(mat_sides)
me_plane_001.materials.append(mat_front)
me_plane_001.materials.append(mat_ceiling)
me_plane_001.use_remesh_fix_poles = True
me_plane_001.use_remesh_preserve_attributes = False
me_plane_001.use_mirror_vertex_groups = False
me_plane_001.update()
me_plane_002 = bpy.data.meshes.new('Plane.002')
me_plane_002.from_pydata([(-0.03116, -2.5, 14.0), (0.485, -2.417, 14.0), (1.001, -2.083, 14.0), (1.517, -2.083, 14.0), (2.033, -2.417, 14.0), (2.549, -2.417, 14.0), (3.066, -2.083, 14.0), (3.582, -2.083, 14.0), (4.098, -2.417, 14.0), (4.614, -2.417, 14.0), (5.13, -2.083, 14.0), (5.646, -2.083, 14.0), (6.162, -2.417, 14.0), (6.679, -2.417, 14.0), (7.195, -2.083, 14.0), (7.711, -2.083, 14.0), (8.227, -2.417, 14.0), (8.743, -2.417, 14.0), (9.259, -2.083, 14.0), (9.775, -2.083, 14.0), (10.29, -2.417, 14.0), (10.81, -2.417, 14.0), (11.32, -2.083, 14.0), (11.84, -2.083, 14.0), (12.36, -2.417, 14.0), (12.87, -2.417, 14.0), (13.39, -2.083, 14.0), (13.9, -2.083, 14.0), (14.42, -2.417, 14.0), (14.94, -2.5, 14.0), (14.94, -2.5, 2.0), (14.42, -2.417, 2.0), (13.9, -2.083, 2.0), (13.39, -2.083, 2.0), (12.87, -2.417, 2.0), (12.36, -2.417, 2.0), (11.84, -2.083, 2.0), (11.32, -2.083, 2.0), (10.81, -2.417, 2.0), (10.29, -2.417, 2.0), (9.775, -2.083, 2.0), (9.259, -2.083, 2.0), (8.743, -2.417, 2.0), (8.227, -2.417, 2.0), (7.711, -2.083, 2.0), (7.195, -2.083, 2.0), (6.679, -2.417, 2.0), (6.162, -2.417, 2.0), (5.646, -2.083, 2.0), (5.13, -2.083, 2.0), (4.614, -2.417, 2.0), (4.098, -2.417, 2.0), (3.582, -2.083, 2.0), (3.066, -2.083, 2.0), (2.549, -2.417, 2.0), (2.033, -2.417, 2.0), (1.517, -2.083, 2.0), (1.001, -2.083, 2.0), (0.485, -2.417, 2.0), (-0.03116, -2.5, 2.0), (0.2269, -2.49, 14.0), (1.259, -2.021, 14.0), (2.291, -2.479, 14.0), (3.324, -2.021, 14.0), (4.356, -2.479, 14.0), (5.388, -2.021, 14.0), (6.42, -2.479, 14.0), (7.453, -2.021, 14.0), (8.485, -2.479, 14.0), (9.517, -2.021, 14.0), (10.55, -2.479, 14.0), (11.58, -2.021, 14.0), (12.61, -2.479, 14.0), (13.65, -2.021, 14.0), (14.68, -2.49, 14.0), (14.68, -2.49, 2.0), (13.65, -2.021, 2.0), (12.61, -2.479, 2.0), (11.58, -2.021, 2.0), (10.55, -2.479, 2.0), (9.517, -2.021, 2.0), (8.485, -2.479, 2.0), (7.453, -2.021, 2.0), (6.42, -2.479, 2.0), (5.388, -2.021, 2.0), (4.356, -2.479, 2.0), (3.324, -2.021, 2.0), (2.291, -2.479, 2.0), (1.259, -2.021, 2.0), (0.2269, -2.49, 2.0)], [], [(63, 86, 53, 6), (46, 83, 66, 13), (18, 41, 42, 17), (69, 80, 41, 18), (71, 78, 37, 22), (22, 37, 38, 21), (27, 32, 76, 73), (60, 89, 59, 0), (61, 88, 57, 2), (1, 58, 89, 60), (2, 57, 58, 1), (4, 55, 56, 3), (5, 54, 87, 62), (62, 87, 55, 4), (6, 53, 54, 5), (7, 52, 86, 63), (8, 51, 52, 7), (64, 85, 51, 8), (9, 50, 85, 64), (10, 49, 50, 9), (11, 48, 84, 65), (11, 12, 47, 48), (27, 28, 31, 32), (66, 83, 47, 12), (14, 45, 46, 13), (15, 44, 82, 67), (67, 82, 45, 14), (16, 43, 44, 15), (68, 81, 43, 16), (17, 42, 81, 68), (19, 40, 80, 69), (70, 79, 39, 20), (20, 39, 40, 19), (3, 56, 88, 61), (21, 38, 79, 70), (24, 35, 36, 23), (25, 34, 77, 72), (72, 77, 35, 24), (73, 76, 33, 26), (26, 33, 34, 25), (65, 84, 49, 10), (29, 30, 75, 74), (74, 75, 31, 28), (23, 36, 78, 71)])
me_plane_002.polygons.foreach_set('use_smooth', [True] * 44)
_k = {(0, 60): 1.0, (1, 60): 1.0, (28, 74): 1.0, (29, 74): 1.0, (30, 75): 1.0, (31, 75): 1.0, (58, 89): 1.0, (59, 89): 1.0, (0, 59): 1.0, (29, 30): 1.0}
me_plane_002.attributes.new('crease_edge', 'FLOAT', 'EDGE').data.foreach_set('value', [_k.get((min(e.vertices), max(e.vertices)), 0.0) for e in me_plane_002.edges])
_uv = me_plane_002.uv_layers.new(name='UVMap')
_uv.uv.foreach_set('vector', [0.2419, 0.0, 0.2419, 1.0, 0.2258, 1.0, 0.2258, 0.0, 0.4516, 1.0, 0.4355, 1.0, 0.4355, 0.0, 0.4516, 0.0, 0.6129, 0.0, 0.6129, 1.0, 0.5806, 1.0, 0.5806, 0.0, 0.629, 0.0, 0.629, 1.0, 0.6129, 1.0, 0.6129, 0.0, 0.7581, 0.0, 0.7581, 1.0, 0.7419, 1.0, 0.7419, 0.0, 0.7419, 0.0, 0.7419, 1.0, 0.7097, 1.0, 0.7097, 0.0, 0.9032, 0.0, 0.9032, 1.0, 0.8871, 1.0, 0.8871, 0.0, 0.04839, 0.0, 0.04839, 1.0, 0.03226, 1.0, 0.03226, 0.0, 0.1129, 0.0, 0.1129, 1.0, 0.09677, 1.0, 0.09677, 0.0, 0.06452, 0.0, 0.06452, 1.0, 0.04839, 1.0, 0.04839, 0.0, 0.09677, 0.0, 0.09677, 1.0, 0.06452, 1.0, 0.06452, 0.0, 0.1613, 0.0, 0.1613, 1.0, 0.129, 1.0, 0.129, 0.0, 0.1935, 0.0, 0.1935, 1.0, 0.1774, 1.0, 0.1774, 0.0, 0.1774, 0.0, 0.1774, 1.0, 0.1613, 1.0, 0.1613, 0.0, 0.2258, 0.0, 0.2258, 1.0, 0.1935, 1.0, 0.1935, 0.0, 0.2581, 0.0, 0.2581, 1.0, 0.2419, 1.0, 0.2419, 0.0, 0.2903, 0.0, 0.2903, 1.0, 0.2581, 1.0, 0.2581, 0.0, 0.3065, 0.0, 0.3065, 1.0, 0.2903, 1.0, 0.2903, 0.0, 0.3226, 0.0, 0.3226, 1.0, 0.3065, 1.0, 0.3065, 0.0, 0.3548, 0.0, 0.3548, 1.0, 0.3226, 1.0, 0.3226, 0.0, 0.3871, 0.0, 0.3871, 1.0, 0.371, 1.0, 0.371, 0.0, 0.3871, 0.0, 0.4194, 0.0, 0.4194, 1.0, 0.3871, 1.0, 0.9032, 0.0, 0.9355, 0.0, 0.9355, 1.0, 0.9032, 1.0, 0.4355, 0.0, 0.4355, 1.0, 0.4194, 1.0, 0.4194, 0.0, 0.4839, 0.0, 0.4839, 1.0, 0.4516, 1.0, 0.4516, 0.0, 0.5161, 0.0, 0.5161, 1.0, 0.5, 1.0, 0.5, 0.0, 0.5, 0.0, 0.5, 1.0, 0.4839, 1.0, 0.4839, 0.0, 0.5484, 0.0, 0.5484, 1.0, 0.5161, 1.0, 0.5161, 0.0, 0.5645, 0.0, 0.5645, 1.0, 0.5484, 1.0, 0.5484, 0.0, 0.5806, 0.0, 0.5806, 1.0, 0.5645, 1.0, 0.5645, 0.0, 0.6452, 0.0, 0.6452, 1.0, 0.629, 1.0, 0.629, 0.0, 0.6935, 0.0, 0.6935, 1.0, 0.6774, 1.0, 0.6774, 0.0, 0.6774, 0.0, 0.6774, 1.0, 0.6452, 1.0, 0.6452, 0.0, 0.129, 0.0, 0.129, 1.0, 0.1129, 1.0, 0.1129, 0.0, 0.7097, 0.0, 0.7097, 1.0, 0.6935, 1.0, 0.6935, 0.0, 0.8065, 0.0, 0.8065, 1.0, 0.7742, 1.0, 0.7742, 0.0, 0.8387, 0.0, 0.8387, 1.0, 0.8226, 1.0, 0.8226, 0.0, 0.8226, 0.0, 0.8226, 1.0, 0.8065, 1.0, 0.8065, 0.0, 0.8871, 0.0, 0.8871, 1.0, 0.871, 1.0, 0.871, 0.0, 0.871, 0.0, 0.871, 1.0, 0.8387, 1.0, 0.8387, 0.0, 0.371, 0.0, 0.371, 1.0, 0.3548, 1.0, 0.3548, 0.0, 0.9677, 0.0, 0.9677, 1.0, 0.9516, 1.0, 0.9516, 0.0, 0.9516, 0.0, 0.9516, 1.0, 0.9355, 1.0, 0.9355, 0.0, 0.7742, 0.0, 0.7742, 1.0, 0.7581, 1.0, 0.7581, 0.0])
me_plane_002.materials.append(mat_material_001)
me_plane_002.use_remesh_fix_poles = True
me_plane_002.use_remesh_preserve_attributes = False
me_plane_002.use_mirror_vertex_groups = False
me_plane_002.update()

# ---- objects
ob_circle = bpy.data.objects.new('Circle', me_circle)
ob_plane = bpy.data.objects.new('Plane', me_plane)
ob_spot = bpy.data.objects.new('Spot', light_spot)
ob_spot_001 = bpy.data.objects.new('Spot.001', light_spot_001)
ob_plane_001 = bpy.data.objects.new('Plane.001', me_plane_001)
ob_camera = bpy.data.objects.new('Camera', cam_camera_001)
ob_plane_002 = bpy.data.objects.new('Plane.002', me_plane_002)

# ---- transforms, parenting, visibility, modifiers, constraints
ob_circle.location = (0.004962, -2.173, -0.7444)
ob_circle.rotation_euler = (0.0, 0.0, -3.142)
ob_circle.scale = (0.375, 0.375, 0.375)
ob_circle.lineart.crease_threshold = 0.0
ob_plane.location = (0.004962, -2.173, -0.7444)
ob_plane.rotation_euler = (0.0, 0.0, -3.142)
ob_plane.scale = (0.375, 0.375, 0.375)
ob_plane.lineart.crease_threshold = 0.0
_vg = ob_plane.vertex_groups.new(name='Group')
_m = ob_plane.modifiers.new('Mirror', 'MIRROR')
ob_spot.location = (-1.87, -9.187, 5.837)
ob_spot.rotation_euler = (-1.017, 0.04324, -3.347)
ob_spot.scale = (0.375, 0.375, 0.375)
ob_spot.lineart.crease_threshold = 0.0
ob_spot_001.location = (1.88, -9.187, 5.837)
ob_spot_001.rotation_euler = (-1.017, -0.04324, -2.937)
ob_spot_001.scale = (0.375, 0.375, 0.375)
ob_spot_001.lineart.crease_threshold = 0.0
ob_plane_001.location = (0.01985, -0.423, -0.85)
ob_plane_001.rotation_euler = (0.0, 0.0, -3.142)
ob_plane_001.lineart.crease_threshold = 0.0
ob_camera.location = (0.01985, -11.13, 3.366)
ob_camera.rotation_euler = (-1.742, -3.142, -3.142)
ob_camera.lineart.crease_threshold = 0.0
ob_plane_002.location = (0.004962, 0.8267, -0.7444)
ob_plane_002.rotation_euler = (0.0, 0.0, -3.142)
ob_plane_002.scale = (0.375, 0.375, 0.375)
ob_plane_002.lineart.crease_threshold = 0.0
_vg = ob_plane_002.vertex_groups.new(name='Group')
_m = ob_plane_002.modifiers.new('Mirror', 'MIRROR')

# ---- collection membership
col_collection.objects.link(ob_circle)
col_collection.objects.link(ob_plane)
col_collection.objects.link(ob_spot)
col_collection.objects.link(ob_spot_001)
col_collection.objects.link(ob_plane_001)
col_collection.objects.link(ob_camera)
col_collection.objects.link(ob_plane_002)

# ---- scene / render settings (as saved in the file)
scene.camera = ob_camera
scene.frame_start = 1; scene.frame_end = 470; scene.frame_set(0)
scene.render.engine = 'BLENDER_EEVEE_NEXT'
scene.render.image_settings.file_format = 'FFMPEG'
scene.render.image_settings.color_mode = 'RGB'
scene.render.fps = 60
scene.cycles.samples = 250
scene.cycles.sampling_pattern = 'TABULATED_SOBOL'
scene.cycles.use_adaptive_sampling = False
scene.cycles.use_light_tree = False
scene.view_settings.view_transform = 'Filmic'
bpy.context.view_layer.update()
